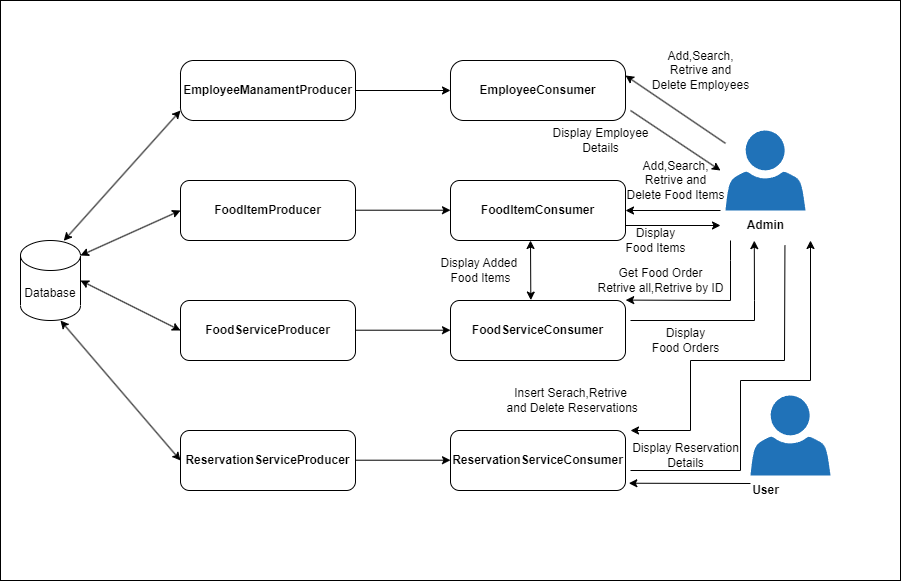

The diagram above was exported from draw.io. Its source (the exported page's mxGraphModel, read from the mxfile embedded in the PNG):
<mxGraphModel dx="2072" dy="1164" grid="1" gridSize="10" guides="1" tooltips="1" connect="1" arrows="1" fold="1" page="1" pageScale="1" pageWidth="827" pageHeight="1169" math="0" shadow="0">
  <root>
    <mxCell id="0" />
    <mxCell id="1" parent="0" />
    <mxCell id="VNr3yYGzF5We1Eg45xKt-44" value="" style="rounded=0;whiteSpace=wrap;html=1;" vertex="1" parent="1">
      <mxGeometry y="120" width="900" height="580" as="geometry" />
    </mxCell>
    <mxCell id="8pHwlLeqkvUlY29FJxcZ-2" value="&lt;b style=&quot;border-color: var(--border-color);&quot;&gt;EmployeeConsumer&lt;/b&gt;" style="rounded=1;whiteSpace=wrap;html=1;arcSize=22;" parent="1" vertex="1">
      <mxGeometry x="450" y="180" width="175" height="60" as="geometry" />
    </mxCell>
    <mxCell id="8pHwlLeqkvUlY29FJxcZ-3" value="" style="sketch=0;pointerEvents=1;shadow=0;dashed=0;html=1;strokeColor=none;labelPosition=center;verticalLabelPosition=bottom;verticalAlign=top;outlineConnect=0;align=center;shape=mxgraph.office.users.user;fillColor=#2072B8;" parent="1" vertex="1">
      <mxGeometry x="725" y="250" width="80" height="80" as="geometry" />
    </mxCell>
    <mxCell id="8pHwlLeqkvUlY29FJxcZ-4" value="&lt;b style=&quot;border-color: var(--border-color);&quot;&gt;FoodItemConsumer&lt;/b&gt;" style="rounded=1;whiteSpace=wrap;html=1;" parent="1" vertex="1">
      <mxGeometry x="450" y="300" width="175" height="60" as="geometry" />
    </mxCell>
    <mxCell id="8pHwlLeqkvUlY29FJxcZ-5" value="&lt;b style=&quot;border-color: var(--border-color);&quot;&gt;FoodServiceConsumer&lt;/b&gt;" style="rounded=1;whiteSpace=wrap;html=1;" parent="1" vertex="1">
      <mxGeometry x="450" y="420" width="175" height="60" as="geometry" />
    </mxCell>
    <mxCell id="8pHwlLeqkvUlY29FJxcZ-6" value="&lt;b style=&quot;border-color: var(--border-color);&quot;&gt;ReservationServiceConsumer&lt;/b&gt;" style="rounded=1;whiteSpace=wrap;html=1;" parent="1" vertex="1">
      <mxGeometry x="450" y="550" width="175" height="60" as="geometry" />
    </mxCell>
    <mxCell id="8pHwlLeqkvUlY29FJxcZ-14" value="Database" style="shape=cylinder3;whiteSpace=wrap;html=1;boundedLbl=1;backgroundOutline=1;size=15;" parent="1" vertex="1">
      <mxGeometry x="20" y="360" width="60" height="80" as="geometry" />
    </mxCell>
    <mxCell id="VNr3yYGzF5We1Eg45xKt-1" value="&lt;b style=&quot;border-color: var(--border-color);&quot;&gt;EmployeeManamentProducer&lt;/b&gt;" style="rounded=1;whiteSpace=wrap;html=1;arcSize=22;" vertex="1" parent="1">
      <mxGeometry x="180" y="180" width="175" height="60" as="geometry" />
    </mxCell>
    <mxCell id="VNr3yYGzF5We1Eg45xKt-2" value="&lt;b style=&quot;border-color: var(--border-color);&quot;&gt;FoodItem&lt;/b&gt;&lt;b style=&quot;border-color: var(--border-color);&quot;&gt;Producer&lt;/b&gt;" style="rounded=1;whiteSpace=wrap;html=1;" vertex="1" parent="1">
      <mxGeometry x="180" y="300" width="175" height="60" as="geometry" />
    </mxCell>
    <mxCell id="VNr3yYGzF5We1Eg45xKt-3" value="&lt;b style=&quot;border-color: var(--border-color);&quot;&gt;FoodService&lt;/b&gt;&lt;b style=&quot;border-color: var(--border-color);&quot;&gt;Producer&lt;/b&gt;" style="rounded=1;whiteSpace=wrap;html=1;" vertex="1" parent="1">
      <mxGeometry x="180" y="420" width="175" height="60" as="geometry" />
    </mxCell>
    <mxCell id="VNr3yYGzF5We1Eg45xKt-4" value="&lt;b style=&quot;border-color: var(--border-color);&quot;&gt;ReservationService&lt;/b&gt;&lt;b style=&quot;border-color: var(--border-color);&quot;&gt;Producer&lt;/b&gt;" style="rounded=1;whiteSpace=wrap;html=1;" vertex="1" parent="1">
      <mxGeometry x="180" y="550" width="175" height="60" as="geometry" />
    </mxCell>
    <mxCell id="VNr3yYGzF5We1Eg45xKt-5" value="" style="endArrow=classic;startArrow=classic;html=1;rounded=0;exitX=0.72;exitY=0.004;exitDx=0;exitDy=0;exitPerimeter=0;" edge="1" parent="1" source="8pHwlLeqkvUlY29FJxcZ-14">
      <mxGeometry width="50" height="50" relative="1" as="geometry">
        <mxPoint x="130" y="280" as="sourcePoint" />
        <mxPoint x="180" y="230" as="targetPoint" />
      </mxGeometry>
    </mxCell>
    <mxCell id="VNr3yYGzF5We1Eg45xKt-6" value="" style="endArrow=classic;startArrow=classic;html=1;rounded=0;exitX=1;exitY=0;exitDx=0;exitDy=15;exitPerimeter=0;entryX=0;entryY=0.5;entryDx=0;entryDy=0;" edge="1" parent="1" source="8pHwlLeqkvUlY29FJxcZ-14" target="VNr3yYGzF5We1Eg45xKt-2">
      <mxGeometry width="50" height="50" relative="1" as="geometry">
        <mxPoint x="73.20000000000027" y="370.32000000000005" as="sourcePoint" />
        <mxPoint x="190" y="240" as="targetPoint" />
      </mxGeometry>
    </mxCell>
    <mxCell id="VNr3yYGzF5We1Eg45xKt-7" value="" style="endArrow=classic;startArrow=classic;html=1;rounded=0;exitX=1;exitY=0.5;exitDx=0;exitDy=0;exitPerimeter=0;entryX=0;entryY=0.5;entryDx=0;entryDy=0;" edge="1" parent="1" source="8pHwlLeqkvUlY29FJxcZ-14" target="VNr3yYGzF5We1Eg45xKt-3">
      <mxGeometry width="50" height="50" relative="1" as="geometry">
        <mxPoint x="90" y="385" as="sourcePoint" />
        <mxPoint x="190" y="340" as="targetPoint" />
      </mxGeometry>
    </mxCell>
    <mxCell id="VNr3yYGzF5We1Eg45xKt-8" value="" style="endArrow=classic;startArrow=classic;html=1;rounded=0;exitX=1;exitY=0.5;exitDx=0;exitDy=0;exitPerimeter=0;entryX=0;entryY=0.5;entryDx=0;entryDy=0;" edge="1" parent="1" target="VNr3yYGzF5We1Eg45xKt-4">
      <mxGeometry width="50" height="50" relative="1" as="geometry">
        <mxPoint x="60" y="440" as="sourcePoint" />
        <mxPoint x="160" y="490" as="targetPoint" />
      </mxGeometry>
    </mxCell>
    <mxCell id="VNr3yYGzF5We1Eg45xKt-9" value="" style="endArrow=classic;html=1;rounded=0;entryX=0;entryY=0.5;entryDx=0;entryDy=0;exitX=1;exitY=0.5;exitDx=0;exitDy=0;" edge="1" parent="1" source="VNr3yYGzF5We1Eg45xKt-1" target="8pHwlLeqkvUlY29FJxcZ-2">
      <mxGeometry width="50" height="50" relative="1" as="geometry">
        <mxPoint x="360" y="220" as="sourcePoint" />
        <mxPoint x="410" y="170" as="targetPoint" />
      </mxGeometry>
    </mxCell>
    <mxCell id="VNr3yYGzF5We1Eg45xKt-10" value="" style="endArrow=classic;html=1;rounded=0;entryX=0;entryY=0.5;entryDx=0;entryDy=0;exitX=1;exitY=0.5;exitDx=0;exitDy=0;" edge="1" parent="1">
      <mxGeometry width="50" height="50" relative="1" as="geometry">
        <mxPoint x="355" y="329.71" as="sourcePoint" />
        <mxPoint x="450" y="329.71" as="targetPoint" />
      </mxGeometry>
    </mxCell>
    <mxCell id="VNr3yYGzF5We1Eg45xKt-11" value="" style="endArrow=classic;html=1;rounded=0;entryX=0;entryY=0.5;entryDx=0;entryDy=0;exitX=1;exitY=0.5;exitDx=0;exitDy=0;" edge="1" parent="1">
      <mxGeometry width="50" height="50" relative="1" as="geometry">
        <mxPoint x="355" y="449.71000000000004" as="sourcePoint" />
        <mxPoint x="450" y="449.71000000000004" as="targetPoint" />
      </mxGeometry>
    </mxCell>
    <mxCell id="VNr3yYGzF5We1Eg45xKt-12" value="" style="endArrow=classic;html=1;rounded=0;entryX=0;entryY=0.5;entryDx=0;entryDy=0;exitX=1;exitY=0.5;exitDx=0;exitDy=0;" edge="1" parent="1">
      <mxGeometry width="50" height="50" relative="1" as="geometry">
        <mxPoint x="355" y="579.71" as="sourcePoint" />
        <mxPoint x="450" y="579.71" as="targetPoint" />
      </mxGeometry>
    </mxCell>
    <mxCell id="VNr3yYGzF5We1Eg45xKt-14" value="" style="endArrow=classic;startArrow=classic;html=1;rounded=0;exitX=0.459;exitY=-0.007;exitDx=0;exitDy=0;exitPerimeter=0;" edge="1" parent="1" source="8pHwlLeqkvUlY29FJxcZ-5">
      <mxGeometry width="50" height="50" relative="1" as="geometry">
        <mxPoint x="480" y="410" as="sourcePoint" />
        <mxPoint x="530" y="360" as="targetPoint" />
      </mxGeometry>
    </mxCell>
    <mxCell id="VNr3yYGzF5We1Eg45xKt-15" value="Display Added&amp;nbsp;&lt;br&gt;Food Items" style="text;html=1;align=center;verticalAlign=middle;resizable=0;points=[];autosize=1;strokeColor=none;fillColor=none;" vertex="1" parent="1">
      <mxGeometry x="430" y="370" width="100" height="40" as="geometry" />
    </mxCell>
    <mxCell id="VNr3yYGzF5We1Eg45xKt-16" value="" style="sketch=0;pointerEvents=1;shadow=0;dashed=0;html=1;strokeColor=none;labelPosition=center;verticalLabelPosition=bottom;verticalAlign=top;outlineConnect=0;align=center;shape=mxgraph.office.users.user;fillColor=#2072B8;" vertex="1" parent="1">
      <mxGeometry x="750" y="515" width="80" height="80" as="geometry" />
    </mxCell>
    <mxCell id="VNr3yYGzF5We1Eg45xKt-17" value="&lt;b&gt;User&lt;/b&gt;" style="text;html=1;align=center;verticalAlign=middle;resizable=0;points=[];autosize=1;strokeColor=none;fillColor=none;" vertex="1" parent="1">
      <mxGeometry x="740" y="595" width="50" height="30" as="geometry" />
    </mxCell>
    <mxCell id="VNr3yYGzF5We1Eg45xKt-18" value="" style="endArrow=classic;html=1;rounded=0;entryX=1.019;entryY=0.879;entryDx=0;entryDy=0;entryPerimeter=0;" edge="1" parent="1" target="8pHwlLeqkvUlY29FJxcZ-6">
      <mxGeometry width="50" height="50" relative="1" as="geometry">
        <mxPoint x="750" y="603" as="sourcePoint" />
        <mxPoint x="520" y="720" as="targetPoint" />
      </mxGeometry>
    </mxCell>
    <mxCell id="VNr3yYGzF5We1Eg45xKt-19" value="" style="endArrow=classic;html=1;rounded=0;entryX=1;entryY=0.25;entryDx=0;entryDy=0;" edge="1" parent="1" source="8pHwlLeqkvUlY29FJxcZ-3" target="8pHwlLeqkvUlY29FJxcZ-2">
      <mxGeometry width="50" height="50" relative="1" as="geometry">
        <mxPoint x="700" y="195" as="sourcePoint" />
        <mxPoint x="620" y="330" as="targetPoint" />
        <Array as="points" />
      </mxGeometry>
    </mxCell>
    <mxCell id="VNr3yYGzF5We1Eg45xKt-20" value="Add,Search,&lt;br&gt;Retrive and &lt;br&gt;Delete Employees" style="text;html=1;align=center;verticalAlign=middle;resizable=0;points=[];autosize=1;strokeColor=none;fillColor=none;" vertex="1" parent="1">
      <mxGeometry x="640" y="160" width="120" height="60" as="geometry" />
    </mxCell>
    <mxCell id="VNr3yYGzF5We1Eg45xKt-22" value="" style="endArrow=classic;html=1;rounded=0;" edge="1" parent="1">
      <mxGeometry width="50" height="50" relative="1" as="geometry">
        <mxPoint x="630" y="230" as="sourcePoint" />
        <mxPoint x="720" y="290" as="targetPoint" />
      </mxGeometry>
    </mxCell>
    <mxCell id="VNr3yYGzF5We1Eg45xKt-23" value="Display Employee&lt;br&gt;Details" style="text;html=1;align=center;verticalAlign=middle;resizable=0;points=[];autosize=1;strokeColor=none;fillColor=none;" vertex="1" parent="1">
      <mxGeometry x="540" y="240" width="120" height="40" as="geometry" />
    </mxCell>
    <mxCell id="VNr3yYGzF5We1Eg45xKt-26" value="" style="endArrow=classic;html=1;rounded=0;entryX=1;entryY=0.5;entryDx=0;entryDy=0;exitX=0.875;exitY=1;exitDx=0;exitDy=0;exitPerimeter=0;" edge="1" parent="1" source="VNr3yYGzF5We1Eg45xKt-27" target="8pHwlLeqkvUlY29FJxcZ-4">
      <mxGeometry width="50" height="50" relative="1" as="geometry">
        <mxPoint x="720" y="320" as="sourcePoint" />
        <mxPoint x="630" y="340" as="targetPoint" />
      </mxGeometry>
    </mxCell>
    <mxCell id="VNr3yYGzF5We1Eg45xKt-27" value="Add,Search,&lt;br&gt;Retrive and &lt;br&gt;Delete Food Items" style="text;html=1;align=center;verticalAlign=middle;resizable=0;points=[];autosize=1;strokeColor=none;fillColor=none;" vertex="1" parent="1">
      <mxGeometry x="615" y="270" width="120" height="60" as="geometry" />
    </mxCell>
    <mxCell id="VNr3yYGzF5We1Eg45xKt-29" value="&lt;b&gt;Admin&lt;/b&gt;" style="text;html=1;align=center;verticalAlign=middle;resizable=0;points=[];autosize=1;strokeColor=none;fillColor=none;" vertex="1" parent="1">
      <mxGeometry x="735" y="330" width="60" height="30" as="geometry" />
    </mxCell>
    <mxCell id="VNr3yYGzF5We1Eg45xKt-31" value="" style="endArrow=classic;html=1;rounded=0;exitX=1;exitY=0.75;exitDx=0;exitDy=0;" edge="1" parent="1" source="8pHwlLeqkvUlY29FJxcZ-4">
      <mxGeometry width="50" height="50" relative="1" as="geometry">
        <mxPoint x="630" y="410" as="sourcePoint" />
        <mxPoint x="720" y="345" as="targetPoint" />
      </mxGeometry>
    </mxCell>
    <mxCell id="VNr3yYGzF5We1Eg45xKt-33" value="Display &lt;br&gt;Food Items" style="text;html=1;align=center;verticalAlign=middle;resizable=0;points=[];autosize=1;strokeColor=none;fillColor=none;" vertex="1" parent="1">
      <mxGeometry x="615" y="340" width="80" height="40" as="geometry" />
    </mxCell>
    <mxCell id="VNr3yYGzF5We1Eg45xKt-34" value="" style="endArrow=classic;html=1;rounded=0;entryX=0.268;entryY=0.99;entryDx=0;entryDy=0;entryPerimeter=0;" edge="1" parent="1" target="VNr3yYGzF5We1Eg45xKt-35">
      <mxGeometry width="50" height="50" relative="1" as="geometry">
        <mxPoint x="730" y="360" as="sourcePoint" />
        <mxPoint x="720" y="380" as="targetPoint" />
        <Array as="points">
          <mxPoint x="730" y="380" />
          <mxPoint x="730" y="420" />
        </Array>
      </mxGeometry>
    </mxCell>
    <mxCell id="VNr3yYGzF5We1Eg45xKt-35" value="Get Food Order&lt;br&gt;Retrive all,Retrive by ID" style="text;html=1;align=center;verticalAlign=middle;resizable=0;points=[];autosize=1;strokeColor=none;fillColor=none;" vertex="1" parent="1">
      <mxGeometry x="585" y="380" width="150" height="40" as="geometry" />
    </mxCell>
    <mxCell id="VNr3yYGzF5We1Eg45xKt-36" value="" style="endArrow=classic;html=1;rounded=0;entryX=0.313;entryY=1.005;entryDx=0;entryDy=0;entryPerimeter=0;" edge="1" parent="1" target="VNr3yYGzF5We1Eg45xKt-29">
      <mxGeometry width="50" height="50" relative="1" as="geometry">
        <mxPoint x="630" y="440" as="sourcePoint" />
        <mxPoint x="750" y="420" as="targetPoint" />
        <Array as="points">
          <mxPoint x="754" y="440" />
          <mxPoint x="754" y="420" />
        </Array>
      </mxGeometry>
    </mxCell>
    <mxCell id="VNr3yYGzF5We1Eg45xKt-38" value="Display&lt;br style=&quot;border-color: var(--border-color);&quot;&gt;Food Orders" style="text;html=1;align=center;verticalAlign=middle;resizable=0;points=[];autosize=1;strokeColor=none;fillColor=none;" vertex="1" parent="1">
      <mxGeometry x="640" y="440" width="90" height="40" as="geometry" />
    </mxCell>
    <mxCell id="VNr3yYGzF5We1Eg45xKt-39" value="Insert Serach,Retrive&lt;br&gt;&amp;nbsp;and Delete Reservations" style="text;html=1;align=center;verticalAlign=middle;resizable=0;points=[];autosize=1;strokeColor=none;fillColor=none;" vertex="1" parent="1">
      <mxGeometry x="490" y="500" width="160" height="40" as="geometry" />
    </mxCell>
    <mxCell id="VNr3yYGzF5We1Eg45xKt-40" value="Display Reservation&lt;br&gt;Details" style="text;html=1;align=center;verticalAlign=middle;resizable=0;points=[];autosize=1;strokeColor=none;fillColor=none;" vertex="1" parent="1">
      <mxGeometry x="620" y="555" width="130" height="40" as="geometry" />
    </mxCell>
    <mxCell id="VNr3yYGzF5We1Eg45xKt-41" value="" style="endArrow=classic;html=1;rounded=0;exitX=0.824;exitY=1.168;exitDx=0;exitDy=0;exitPerimeter=0;" edge="1" parent="1" source="VNr3yYGzF5We1Eg45xKt-29">
      <mxGeometry width="50" height="50" relative="1" as="geometry">
        <mxPoint x="710" y="560" as="sourcePoint" />
        <mxPoint x="630" y="550" as="targetPoint" />
        <Array as="points">
          <mxPoint x="784" y="480" />
          <mxPoint x="690" y="480" />
          <mxPoint x="690" y="550" />
        </Array>
      </mxGeometry>
    </mxCell>
    <mxCell id="VNr3yYGzF5We1Eg45xKt-42" value="" style="endArrow=classic;html=1;rounded=0;" edge="1" parent="1">
      <mxGeometry width="50" height="50" relative="1" as="geometry">
        <mxPoint x="630" y="590" as="sourcePoint" />
        <mxPoint x="810" y="360" as="targetPoint" />
        <Array as="points">
          <mxPoint x="740" y="590" />
          <mxPoint x="740" y="500" />
          <mxPoint x="810" y="500" />
        </Array>
      </mxGeometry>
    </mxCell>
  </root>
</mxGraphModel>